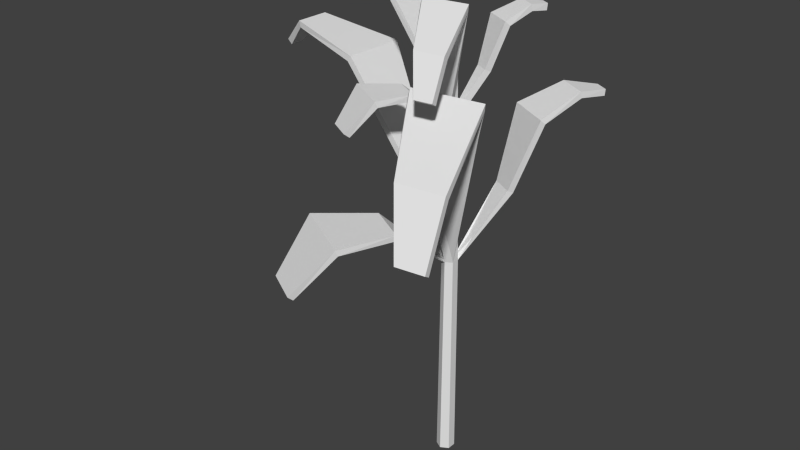 # Source: potatoGrowth.blend  (saved by Blender 2.76.0; exported with 4.5.12 LTS)
import bpy
from mathutils import Matrix  # noqa: F401  (used for matrix-valued properties, if any)

bpy.ops.wm.read_factory_settings(use_empty=True)
scene = bpy.context.scene
scene.name = 'Scene'

# ---- collections
col_collection_1 = bpy.data.collections.new('Collection 1'); scene.collection.children.link(col_collection_1)

# ---- world
world_world = bpy.data.worlds.new('World'); scene.world = world_world
world_world.color = (0.05088, 0.05088, 0.05088)
world_world.use_sun_shadow = False
world_world.sun_shadow_jitter_overblur = 0.0
world_world.cycles.sampling_method = 'MANUAL'
world_world.cycles.sample_map_resolution = 256

# ---- meshes
me_plane = bpy.data.meshes.new('Plane')
me_plane.from_pydata([(-0.008407, 0.05837, -0.02036), (-0.008407, 0.05656, 0.3179), (0.003765, 0.05135, -0.02036), (0.002197, 0.05044, 0.3179), (0.003765, 0.03729, -0.02036), (0.002197, 0.0382, 0.3179), (-0.008407, 0.03026, -0.02036), (-0.008407, 0.03208, 0.3179), (-0.02058, 0.03729, -0.02036), (-0.01901, 0.0382, 0.3179), (-0.02058, 0.05135, -0.02036), (-0.01901, 0.05044, 0.3179), (-0.08107, 0.06729, 0.4721), (-0.08107, 0.0126, 0.4721), (-0.1701, -0.1547, 0.3179), (-0.1133, -0.1875, 0.3179), (-0.05516, -0.1507, 0.3961), (-0.1611, -0.08948, 0.3961), (-0.0879, -0.02267, 0.394), (-0.02336, -0.05993, 0.394), (0.1065, -0.2196, 0.4595), (0.1502, -0.2143, 0.4595), (0.141, -0.1653, 0.5426), (0.06856, -0.1741, 0.5426), (-0.005408, -0.05323, 0.6134), (0.1049, -0.03977, 0.6134), (-0.1537, 0.08975, 0.6051), (-0.1537, -0.00986, 0.6051), (-0.2662, 0.06729, 0.6264), (-0.2662, 0.0126, 0.6264), (-0.3025, 0.05096, 0.5892), (-0.3025, 0.02893, 0.5892), (0.01056, 0.1293, 0.4205), (0.04374, 0.1102, 0.4205), (0.01497, 0.1664, 0.5338), (0.08151, 0.128, 0.5338), (0.05652, 0.2229, 0.5616), (0.1021, 0.1966, 0.5616), (0.09705, 0.2507, 0.5573), (0.1172, 0.2391, 0.5573), (-0.008729, 0.04937, 0.5499), (-0.001365, 0.04512, 0.5499), (-0.001365, 0.03662, 0.5499), (-0.008729, 0.03237, 0.5499), (-0.01609, 0.03662, 0.5499), (-0.01609, 0.04512, 0.5499), (-0.008407, 0.04957, 0.6616), (-0.003857, 0.04695, 0.6616), (-0.003857, 0.04169, 0.6616), (-0.008407, 0.03906, 0.6616), (-0.01296, 0.04169, 0.6616), (-0.01296, 0.04695, 0.6616), (-0.009172, 0.04259, 0.5485), (-0.003565, 0.03935, 0.5485), (-0.003565, 0.03288, 0.5485), (-0.009172, 0.02964, 0.5485), (-0.01478, 0.03288, 0.5485), (-0.01478, 0.03935, 0.5485), (-0.05364, 0.04662, 0.6411), (-0.05364, 0.0134, 0.6411), (-0.1077, -0.08825, 0.5474), (-0.0732, -0.1082, 0.5474), (-0.0379, -0.08579, 0.5949), (-0.1023, -0.04862, 0.5949), (-0.05779, -0.008032, 0.5937), (-0.01858, -0.03067, 0.5937), (0.06034, -0.1277, 0.6334), (0.08686, -0.1244, 0.6334), (0.08131, -0.09466, 0.6839), (0.03727, -0.1, 0.6839), (-0.007672, -0.0266, 0.7269), (0.05933, -0.01842, 0.7269), (-0.09774, 0.06027, 0.7219), (-0.09774, -0.0002489, 0.7219), (-0.1661, 0.04662, 0.7348), (-0.1661, 0.0134, 0.7348), (-0.1881, 0.0367, 0.7122), (-0.1881, 0.02332, 0.7122), (0.002027, 0.0843, 0.6097), (0.02219, 0.07266, 0.6097), (0.004706, 0.1068, 0.6786), (0.04514, 0.08348, 0.6786), (0.02995, 0.1412, 0.6954), (0.05767, 0.1252, 0.6954), (0.05457, 0.1581, 0.6928), (0.06679, 0.151, 0.6928)], [(54, 53), (52, 57)], [(0, 1, 3, 2), (2, 3, 5, 4), (4, 5, 7, 6), (6, 7, 9, 8), (9, 7, 43, 44), (10, 11, 1, 0), (8, 9, 11, 10), (0, 2, 4, 6, 8, 10), (5, 7, 24, 25), (25, 24, 23, 22), (22, 23, 20, 21), (7, 9, 18, 19), (19, 18, 17, 16), (16, 17, 14, 15), (11, 9, 13, 12), (12, 13, 27, 26), (26, 27, 29, 28), (28, 29, 31, 30), (1, 3, 33, 32), (32, 33, 35, 34), (34, 35, 37, 36), (36, 37, 39, 38), (45, 44, 50, 51), (5, 3, 41, 42), (11, 9, 44, 45), (3, 1, 40, 41), (7, 5, 42, 43), (1, 11, 45, 40), (47, 46, 51, 50, 49, 48), (43, 42, 48, 49), (41, 40, 46, 47), (40, 45, 51, 46), (44, 43, 49, 50), (42, 41, 47, 48), (54, 55, 70, 71), (71, 70, 69, 68), (68, 69, 66, 67), (55, 56, 64, 65), (65, 64, 63, 62), (62, 63, 60, 61), (57, 56, 59, 58), (58, 59, 73, 72), (72, 73, 75, 74), (74, 75, 77, 76), (52, 53, 79, 78), (78, 79, 81, 80), (80, 81, 83, 82), (82, 83, 85, 84)])
_uv = me_plane.uv_layers.new(name='UVMap')
_uv.uv.foreach_set('vector', [0.4436, 0.4703, 0.4436, 0.4703, 0.4501, 0.4666, 0.4501, 0.4666, 0.4501, 0.4666, 0.4501, 0.4666, 0.4501, 0.4592, 0.4501, 0.4592, 0.4501, 0.4592, 0.4501, 0.4592, 0.4436, 0.4555, 0.4436, 0.4555, 0.4436, 0.4555, 0.4436, 0.4555, 0.4372, 0.4592, 0.4372, 0.4592, 0.4372, 0.4592, 0.4436, 0.4555, 0.4436, 0.4555, 0.4372, 0.4592, 0.4372, 0.4666, 0.4372, 0.4666, 0.4436, 0.4703, 0.4436, 0.4703, 0.4372, 0.4592, 0.4372, 0.4592, 0.4372, 0.4666, 0.4372, 0.4666, 0.4436, 0.4703, 0.4501, 0.4666, 0.4501, 0.4592, 0.4436, 0.4555, 0.4372, 0.4592, 0.4372, 0.4666, 0.4308, 0.3673, 0.393, 0.3673, 0.3964, 0.5967, 0.5219, 0.5967, 0.5219, 0.5967, 0.3964, 0.5967, 0.4806, 0.5418, 0.5631, 0.5418, 0.5631, 0.5418, 0.4806, 0.5418, 0.5238, 0.4772, 0.5735, 0.4772, 0.393, 0.3673, 0.3553, 0.3673, 0.3026, 0.4264, 0.376, 0.4264, 0.376, 0.4264, 0.3026, 0.4264, 0.2192, 0.4281, 0.3398, 0.4281, 0.3398, 0.4281, 0.2192, 0.4281, 0.209, 0.3673, 0.2737, 0.3673, 0.3553, 0.3673, 0.3553, 0.3673, 0.3103, 0.4871, 0.3103, 0.4871, 0.3103, 0.4871, 0.3103, 0.4871, 0.2277, 0.5903, 0.2277, 0.5903, 0.2277, 0.5903, 0.2277, 0.5903, 0.0997, 0.6068, 0.0997, 0.6068, 0.0997, 0.6068, 0.0997, 0.6068, 0.0584, 0.5779, 0.0584, 0.5779, 0.393, 0.3673, 0.4308, 0.3673, 0.4523, 0.447, 0.4146, 0.447, 0.4146, 0.447, 0.4523, 0.447, 0.4953, 0.5349, 0.4196, 0.5349, 0.4196, 0.5349, 0.4953, 0.5349, 0.5188, 0.5565, 0.4669, 0.5565, 0.4669, 0.5565, 0.5188, 0.5565, 0.5359, 0.5532, 0.513, 0.5532, 0.4372, 0.4666, 0.4372, 0.4592, 0.4372, 0.4592, 0.4372, 0.4666, 0.4501, 0.4592, 0.4501, 0.4666, 0.4501, 0.4666, 0.4501, 0.4592, 0.4372, 0.4666, 0.4372, 0.4592, 0.4372, 0.4592, 0.4372, 0.4666, 0.4501, 0.4666, 0.4436, 0.4703, 0.4436, 0.4703, 0.4501, 0.4666, 0.4436, 0.4555, 0.4501, 0.4592, 0.4501, 0.4592, 0.4436, 0.4555, 0.4436, 0.4703, 0.4372, 0.4666, 0.4372, 0.4666, 0.4436, 0.4703, 0.4308, 0.3673, 0.393, 0.3673, 0.3553, 0.3673, 0.3553, 0.3673, 0.393, 0.3673, 0.4308, 0.3673, 0.4436, 0.4555, 0.4501, 0.4592, 0.4501, 0.4592, 0.4436, 0.4555, 0.4501, 0.4666, 0.4436, 0.4703, 0.4436, 0.4703, 0.4501, 0.4666, 0.4436, 0.4703, 0.4372, 0.4666, 0.4372, 0.4666, 0.4436, 0.4703, 0.4372, 0.4592, 0.4436, 0.4555, 0.4436, 0.4555, 0.4372, 0.4592, 0.4501, 0.4592, 0.4501, 0.4666, 0.4501, 0.4666, 0.4501, 0.4592, 0.4308, 0.3673, 0.393, 0.3673, 0.3964, 0.5967, 0.5219, 0.5967, 0.5219, 0.5967, 0.3964, 0.5967, 0.4806, 0.5418, 0.5631, 0.5418, 0.5631, 0.5418, 0.4806, 0.5418, 0.5238, 0.4772, 0.5735, 0.4772, 0.393, 0.3673, 0.3553, 0.3673, 0.3026, 0.4264, 0.376, 0.4264, 0.376, 0.4264, 0.3026, 0.4264, 0.2192, 0.4281, 0.3398, 0.4281, 0.3398, 0.4281, 0.2192, 0.4281, 0.209, 0.3673, 0.2737, 0.3673, 0.3553, 0.3673, 0.3553, 0.3673, 0.3103, 0.4871, 0.3103, 0.4871, 0.3103, 0.4871, 0.3103, 0.4871, 0.2277, 0.5903, 0.2277, 0.5903, 0.2277, 0.5903, 0.2277, 0.5903, 0.0997, 0.6068, 0.0997, 0.6068, 0.0997, 0.6068, 0.0997, 0.6068, 0.0584, 0.5779, 0.0584, 0.5779, 0.393, 0.3673, 0.4308, 0.3673, 0.4523, 0.447, 0.4146, 0.447, 0.4146, 0.447, 0.4523, 0.447, 0.4953, 0.5349, 0.4196, 0.5349, 0.4196, 0.5349, 0.4953, 0.5349, 0.5188, 0.5565, 0.4669, 0.5565, 0.4669, 0.5565, 0.5188, 0.5565, 0.5359, 0.5532, 0.513, 0.5532])
me_plane.use_remesh_preserve_volume = False
me_plane.use_remesh_preserve_attributes = False
me_plane.use_mirror_vertex_groups = False
me_plane.update()

# ---- objects
ob_potatoplant = bpy.data.objects.new('potatoPlant', me_plane)

# ---- transforms, parenting, visibility, modifiers, constraints
ob_potatoplant.location = (0.0, 0.0, 0.0)
ob_potatoplant.lineart.crease_threshold = 0.0
_m = ob_potatoplant.modifiers.new('Solidify', 'SOLIDIFY')
_m.nonmanifold_thickness_mode = 'FIXED'
_m.nonmanifold_merge_threshold = 0.0003

# ---- collection membership
col_collection_1.objects.link(ob_potatoplant)

# ---- scene / render settings (as saved in the file)
scene.frame_start = 1; scene.frame_end = 250; scene.frame_set(1)
scene.render.engine = 'BLENDER_EEVEE_NEXT'
scene.render.resolution_percentage = 50
scene.render.dither_intensity = 0.0
scene.cycles.use_denoising = False
scene.cycles.samples = 10
scene.cycles.sampling_pattern = 'TABULATED_SOBOL'
scene.cycles.light_sampling_threshold = 0.0
scene.cycles.use_adaptive_sampling = False
scene.cycles.use_light_tree = False
scene.cycles.blur_glossy = 0.0
scene.cycles.pixel_filter_type = 'GAUSSIAN'
scene.cycles.sample_clamp_indirect = 0.0
scene.view_settings.view_transform = 'Standard'
bpy.context.view_layer.update()

# ---- added for rendering (the .blend has no active camera and no usable light): camera, sun
cam_auto = bpy.data.cameras.new('AutoCamera')
cam_auto.lens = 50.0
cam_auto.sensor_width = 36.0
cam_auto.clip_end = 1000.0
ob_auto_camera = bpy.data.objects.new('AutoCamera', cam_auto)
scene.collection.objects.link(ob_auto_camera)
ob_auto_camera.location = (0.853709, -1.10455, 1.10886)
ob_auto_camera.rotation_euler = (1.09748, -7.21219e-08, 0.694738)
scene.camera = ob_auto_camera
light_auto_sun = bpy.data.lights.new('AutoSun', 'SUN')
light_auto_sun.energy = 3.0
light_auto_sun.angle = 0.0523599
ob_auto_sun = bpy.data.objects.new('AutoSun', light_auto_sun)
scene.collection.objects.link(ob_auto_sun)
ob_auto_sun.rotation_euler = (0.872665, 0.174533, 0.523599)
bpy.context.view_layer.update()

